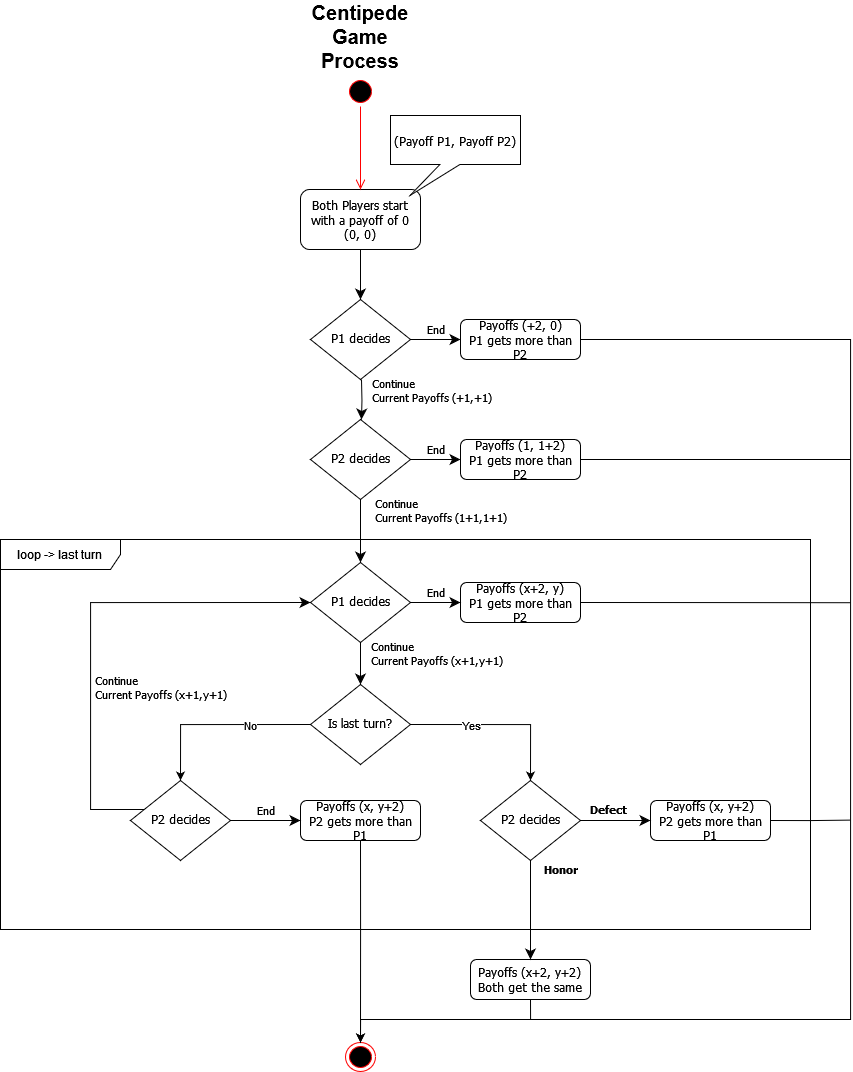

The diagram above was exported from draw.io. Its source (the exported page's mxGraphModel, read from the mxfile embedded in the PNG):
<mxGraphModel dx="3033" dy="2372" grid="1" gridSize="10" guides="1" tooltips="1" connect="1" arrows="1" fold="1" page="1" pageScale="1" pageWidth="827" pageHeight="1169" math="0" shadow="0">
  <root>
    <mxCell id="WIyWlLk6GJQsqaUBKTNV-0" />
    <mxCell id="WIyWlLk6GJQsqaUBKTNV-1" parent="WIyWlLk6GJQsqaUBKTNV-0" />
    <mxCell id="WIyWlLk6GJQsqaUBKTNV-2" value="" style="rounded=0;html=1;jettySize=auto;orthogonalLoop=1;fontSize=11;endArrow=classic;endFill=1;endSize=8;strokeWidth=1;shadow=0;labelBackgroundColor=none;edgeStyle=orthogonalEdgeStyle;" parent="WIyWlLk6GJQsqaUBKTNV-1" source="WIyWlLk6GJQsqaUBKTNV-3" target="WIyWlLk6GJQsqaUBKTNV-6" edge="1">
      <mxGeometry relative="1" as="geometry" />
    </mxCell>
    <mxCell id="WIyWlLk6GJQsqaUBKTNV-3" value="&lt;font style=&quot;font-size: 12px;&quot;&gt;Both Players start with a payoff of 0&lt;br&gt;(0, 0)&lt;/font&gt;" style="rounded=1;whiteSpace=wrap;html=1;fontSize=12;glass=0;strokeWidth=1;shadow=0;fontFamily=Tahoma;" parent="WIyWlLk6GJQsqaUBKTNV-1" vertex="1">
      <mxGeometry x="160" y="60" width="120" height="60" as="geometry" />
    </mxCell>
    <mxCell id="WIyWlLk6GJQsqaUBKTNV-4" value="&lt;div align=&quot;left&quot;&gt;Continue&lt;/div&gt;Current Payoffs (+1,+1)" style="rounded=0;html=1;jettySize=auto;orthogonalLoop=1;fontSize=11;endArrow=classic;endFill=1;endSize=8;strokeWidth=1;shadow=0;labelBackgroundColor=none;edgeStyle=orthogonalEdgeStyle;align=left;fontFamily=Tahoma;" parent="WIyWlLk6GJQsqaUBKTNV-1" edge="1">
      <mxGeometry x="-0.5149" y="9" relative="1" as="geometry">
        <mxPoint as="offset" />
        <mxPoint x="221" y="249.99999999999977" as="sourcePoint" />
        <mxPoint x="221" y="290" as="targetPoint" />
      </mxGeometry>
    </mxCell>
    <mxCell id="WIyWlLk6GJQsqaUBKTNV-5" value="End" style="edgeStyle=orthogonalEdgeStyle;rounded=0;html=1;jettySize=auto;orthogonalLoop=1;fontSize=11;endArrow=classic;endFill=1;endSize=8;strokeWidth=1;shadow=0;labelBackgroundColor=none;fontFamily=Tahoma;" parent="WIyWlLk6GJQsqaUBKTNV-1" source="WIyWlLk6GJQsqaUBKTNV-6" target="WIyWlLk6GJQsqaUBKTNV-7" edge="1">
      <mxGeometry y="10" relative="1" as="geometry">
        <mxPoint as="offset" />
      </mxGeometry>
    </mxCell>
    <mxCell id="WIyWlLk6GJQsqaUBKTNV-6" value="P1 decides" style="rhombus;whiteSpace=wrap;html=1;shadow=0;fontFamily=Tahoma;fontSize=12;align=center;strokeWidth=1;spacing=6;spacingTop=-4;" parent="WIyWlLk6GJQsqaUBKTNV-1" vertex="1">
      <mxGeometry x="170" y="170" width="100" height="80" as="geometry" />
    </mxCell>
    <mxCell id="-9NL-ZvN-GFWgIUNM5Hv-42" style="edgeStyle=orthogonalEdgeStyle;rounded=0;orthogonalLoop=1;jettySize=auto;html=1;exitX=1;exitY=0.5;exitDx=0;exitDy=0;endArrow=none;endFill=0;" edge="1" parent="WIyWlLk6GJQsqaUBKTNV-1" source="WIyWlLk6GJQsqaUBKTNV-7">
      <mxGeometry relative="1" as="geometry">
        <mxPoint x="390" y="890" as="targetPoint" />
        <Array as="points">
          <mxPoint x="710" y="210" />
          <mxPoint x="710" y="890" />
        </Array>
      </mxGeometry>
    </mxCell>
    <mxCell id="WIyWlLk6GJQsqaUBKTNV-7" value="&lt;div style=&quot;font-size: 12px;&quot;&gt;Payoffs (+2, 0)&lt;/div&gt;&lt;div style=&quot;font-size: 12px;&quot;&gt;P1 gets more than P2&lt;br style=&quot;font-size: 12px;&quot;&gt;&lt;/div&gt;" style="rounded=1;whiteSpace=wrap;html=1;fontSize=12;glass=0;strokeWidth=1;shadow=0;fontFamily=Tahoma;" parent="WIyWlLk6GJQsqaUBKTNV-1" vertex="1">
      <mxGeometry x="320" y="190" width="120" height="40" as="geometry" />
    </mxCell>
    <mxCell id="WIyWlLk6GJQsqaUBKTNV-8" value="&lt;div align=&quot;left&quot;&gt;Continue&lt;/div&gt;Current Payoffs (1+1,1+1)" style="rounded=0;html=1;jettySize=auto;orthogonalLoop=1;fontSize=11;endArrow=classic;endFill=1;endSize=8;strokeWidth=1;shadow=0;labelBackgroundColor=none;edgeStyle=orthogonalEdgeStyle;fontFamily=Tahoma;entryX=0.5;entryY=0;entryDx=0;entryDy=0;" parent="WIyWlLk6GJQsqaUBKTNV-1" source="WIyWlLk6GJQsqaUBKTNV-10" target="-9NL-ZvN-GFWgIUNM5Hv-18" edge="1">
      <mxGeometry x="-0.6825" y="80" relative="1" as="geometry">
        <mxPoint as="offset" />
        <mxPoint x="220" y="420" as="targetPoint" />
      </mxGeometry>
    </mxCell>
    <mxCell id="WIyWlLk6GJQsqaUBKTNV-9" value="End" style="edgeStyle=orthogonalEdgeStyle;rounded=0;html=1;jettySize=auto;orthogonalLoop=1;fontSize=11;endArrow=classic;endFill=1;endSize=8;strokeWidth=1;shadow=0;labelBackgroundColor=none;fontFamily=Tahoma;" parent="WIyWlLk6GJQsqaUBKTNV-1" source="WIyWlLk6GJQsqaUBKTNV-10" target="WIyWlLk6GJQsqaUBKTNV-12" edge="1">
      <mxGeometry y="10" relative="1" as="geometry">
        <mxPoint as="offset" />
      </mxGeometry>
    </mxCell>
    <mxCell id="WIyWlLk6GJQsqaUBKTNV-10" value="P2 decides" style="rhombus;whiteSpace=wrap;html=1;shadow=0;fontFamily=Tahoma;fontSize=12;align=center;strokeWidth=1;spacing=6;spacingTop=-4;" parent="WIyWlLk6GJQsqaUBKTNV-1" vertex="1">
      <mxGeometry x="170" y="290" width="100" height="80" as="geometry" />
    </mxCell>
    <mxCell id="-9NL-ZvN-GFWgIUNM5Hv-43" style="edgeStyle=orthogonalEdgeStyle;rounded=0;orthogonalLoop=1;jettySize=auto;html=1;exitX=1;exitY=0.5;exitDx=0;exitDy=0;endArrow=none;endFill=0;" edge="1" parent="WIyWlLk6GJQsqaUBKTNV-1" source="WIyWlLk6GJQsqaUBKTNV-12">
      <mxGeometry relative="1" as="geometry">
        <mxPoint x="710" y="330" as="targetPoint" />
        <Array as="points">
          <mxPoint x="540" y="330" />
        </Array>
      </mxGeometry>
    </mxCell>
    <mxCell id="WIyWlLk6GJQsqaUBKTNV-12" value="&lt;div style=&quot;font-size: 12px;&quot;&gt;Payoffs (1, 1+2)&lt;/div&gt;&lt;div style=&quot;font-size: 12px;&quot;&gt;P1 gets more than P2&lt;br style=&quot;font-size: 12px;&quot;&gt;&lt;/div&gt;" style="rounded=1;whiteSpace=wrap;html=1;fontSize=12;glass=0;strokeWidth=1;shadow=0;fontFamily=Tahoma;" parent="WIyWlLk6GJQsqaUBKTNV-1" vertex="1">
      <mxGeometry x="320" y="310" width="120" height="40" as="geometry" />
    </mxCell>
    <mxCell id="-9NL-ZvN-GFWgIUNM5Hv-0" value="&lt;font style=&quot;font-size: 20px;&quot;&gt;&lt;b&gt;Centipede Game Process&lt;/b&gt;&lt;/font&gt;" style="text;html=1;strokeColor=none;fillColor=none;align=center;verticalAlign=middle;whiteSpace=wrap;rounded=0;" vertex="1" parent="WIyWlLk6GJQsqaUBKTNV-1">
      <mxGeometry x="160" y="-118" width="120" height="50" as="geometry" />
    </mxCell>
    <mxCell id="-9NL-ZvN-GFWgIUNM5Hv-1" value="" style="group" vertex="1" connectable="0" parent="WIyWlLk6GJQsqaUBKTNV-1">
      <mxGeometry x="205" y="-53" width="30" height="30" as="geometry" />
    </mxCell>
    <mxCell id="-9NL-ZvN-GFWgIUNM5Hv-2" value="" style="ellipse;html=1;shape=startState;fillColor=#000000;strokeColor=#ff0000;" vertex="1" parent="-9NL-ZvN-GFWgIUNM5Hv-1">
      <mxGeometry width="30" height="30" as="geometry" />
    </mxCell>
    <mxCell id="-9NL-ZvN-GFWgIUNM5Hv-4" value="(Payoff P1, Payoff P2)" style="shape=callout;whiteSpace=wrap;html=1;perimeter=calloutPerimeter;position2=0.15;size=31;position=0.38;fontFamily=Tahoma;" vertex="1" parent="WIyWlLk6GJQsqaUBKTNV-1">
      <mxGeometry x="250" y="-14" width="130" height="80" as="geometry" />
    </mxCell>
    <mxCell id="-9NL-ZvN-GFWgIUNM5Hv-3" value="" style="edgeStyle=orthogonalEdgeStyle;html=1;verticalAlign=bottom;endArrow=open;endSize=8;strokeColor=#ff0000;rounded=0;entryX=0.5;entryY=0;entryDx=0;entryDy=0;" edge="1" parent="WIyWlLk6GJQsqaUBKTNV-1" source="-9NL-ZvN-GFWgIUNM5Hv-2" target="WIyWlLk6GJQsqaUBKTNV-3">
      <mxGeometry relative="1" as="geometry">
        <mxPoint x="220" y="37" as="targetPoint" />
      </mxGeometry>
    </mxCell>
    <mxCell id="-9NL-ZvN-GFWgIUNM5Hv-6" value="loop -&amp;gt; last turn" style="shape=umlFrame;whiteSpace=wrap;html=1;pointerEvents=0;width=120;height=30;" vertex="1" parent="WIyWlLk6GJQsqaUBKTNV-1">
      <mxGeometry x="-140" y="410" width="810" height="390" as="geometry" />
    </mxCell>
    <mxCell id="-9NL-ZvN-GFWgIUNM5Hv-31" style="edgeStyle=orthogonalEdgeStyle;rounded=0;orthogonalLoop=1;jettySize=auto;html=1;exitX=0;exitY=0.5;exitDx=0;exitDy=0;entryX=0.5;entryY=0;entryDx=0;entryDy=0;" edge="1" parent="WIyWlLk6GJQsqaUBKTNV-1" source="-9NL-ZvN-GFWgIUNM5Hv-25" target="-9NL-ZvN-GFWgIUNM5Hv-22">
      <mxGeometry relative="1" as="geometry" />
    </mxCell>
    <mxCell id="-9NL-ZvN-GFWgIUNM5Hv-46" value="No" style="edgeLabel;html=1;align=center;verticalAlign=middle;resizable=0;points=[];" vertex="1" connectable="0" parent="-9NL-ZvN-GFWgIUNM5Hv-31">
      <mxGeometry x="-0.405" y="-2" relative="1" as="geometry">
        <mxPoint x="-5" y="2" as="offset" />
      </mxGeometry>
    </mxCell>
    <mxCell id="-9NL-ZvN-GFWgIUNM5Hv-37" style="edgeStyle=orthogonalEdgeStyle;rounded=0;orthogonalLoop=1;jettySize=auto;html=1;exitX=1;exitY=0.5;exitDx=0;exitDy=0;entryX=0.5;entryY=0;entryDx=0;entryDy=0;" edge="1" parent="WIyWlLk6GJQsqaUBKTNV-1" source="-9NL-ZvN-GFWgIUNM5Hv-25" target="-9NL-ZvN-GFWgIUNM5Hv-34">
      <mxGeometry relative="1" as="geometry" />
    </mxCell>
    <mxCell id="-9NL-ZvN-GFWgIUNM5Hv-47" value="Yes" style="edgeLabel;html=1;align=center;verticalAlign=middle;resizable=0;points=[];" vertex="1" connectable="0" parent="-9NL-ZvN-GFWgIUNM5Hv-37">
      <mxGeometry x="-0.4787" relative="1" as="geometry">
        <mxPoint x="14" as="offset" />
      </mxGeometry>
    </mxCell>
    <mxCell id="-9NL-ZvN-GFWgIUNM5Hv-25" value="Is last turn?" style="rhombus;whiteSpace=wrap;html=1;shadow=0;fontFamily=Tahoma;fontSize=12;align=center;strokeWidth=1;spacing=6;spacingTop=-4;" vertex="1" parent="WIyWlLk6GJQsqaUBKTNV-1">
      <mxGeometry x="170" y="555" width="100" height="80" as="geometry" />
    </mxCell>
    <mxCell id="-9NL-ZvN-GFWgIUNM5Hv-29" value="" style="ellipse;html=1;shape=endState;fillColor=#000000;strokeColor=#ff0000;" vertex="1" parent="WIyWlLk6GJQsqaUBKTNV-1">
      <mxGeometry x="205" y="913" width="30" height="29" as="geometry" />
    </mxCell>
    <mxCell id="-9NL-ZvN-GFWgIUNM5Hv-16" value="&lt;div align=&quot;left&quot;&gt;Continue&lt;/div&gt;Current Payoffs (x+1,y+1)" style="rounded=0;html=1;jettySize=auto;orthogonalLoop=1;fontSize=11;endArrow=classic;endFill=1;endSize=8;strokeWidth=1;shadow=0;labelBackgroundColor=none;edgeStyle=orthogonalEdgeStyle;align=left;fontFamily=Tahoma;exitX=0.5;exitY=1;exitDx=0;exitDy=0;" edge="1" parent="WIyWlLk6GJQsqaUBKTNV-1" source="-9NL-ZvN-GFWgIUNM5Hv-18" target="-9NL-ZvN-GFWgIUNM5Hv-25">
      <mxGeometry x="-0.5149" y="9" relative="1" as="geometry">
        <mxPoint as="offset" />
        <mxPoint x="221" y="512.9999999999998" as="sourcePoint" />
        <mxPoint x="221" y="540" as="targetPoint" />
        <Array as="points" />
      </mxGeometry>
    </mxCell>
    <mxCell id="-9NL-ZvN-GFWgIUNM5Hv-18" value="P1 decides" style="rhombus;whiteSpace=wrap;html=1;shadow=0;fontFamily=Tahoma;fontSize=12;align=center;strokeWidth=1;spacing=6;spacingTop=-4;" vertex="1" parent="WIyWlLk6GJQsqaUBKTNV-1">
      <mxGeometry x="170" y="433" width="100" height="80" as="geometry" />
    </mxCell>
    <mxCell id="-9NL-ZvN-GFWgIUNM5Hv-45" style="edgeStyle=orthogonalEdgeStyle;rounded=0;orthogonalLoop=1;jettySize=auto;html=1;exitX=1;exitY=0.5;exitDx=0;exitDy=0;endArrow=none;endFill=0;" edge="1" parent="WIyWlLk6GJQsqaUBKTNV-1" source="-9NL-ZvN-GFWgIUNM5Hv-19">
      <mxGeometry relative="1" as="geometry">
        <mxPoint x="710" y="473.217391304348" as="targetPoint" />
      </mxGeometry>
    </mxCell>
    <mxCell id="-9NL-ZvN-GFWgIUNM5Hv-19" value="&lt;div style=&quot;font-size: 12px;&quot;&gt;Payoffs (x+2, y)&lt;/div&gt;&lt;div style=&quot;font-size: 12px;&quot;&gt;P1 gets more than P2&lt;br style=&quot;font-size: 12px;&quot;&gt;&lt;/div&gt;" style="rounded=1;whiteSpace=wrap;html=1;fontSize=12;glass=0;strokeWidth=1;shadow=0;fontFamily=Tahoma;" vertex="1" parent="WIyWlLk6GJQsqaUBKTNV-1">
      <mxGeometry x="320" y="453" width="120" height="40" as="geometry" />
    </mxCell>
    <mxCell id="-9NL-ZvN-GFWgIUNM5Hv-17" value="End" style="edgeStyle=orthogonalEdgeStyle;rounded=0;html=1;jettySize=auto;orthogonalLoop=1;fontSize=11;endArrow=classic;endFill=1;endSize=8;strokeWidth=1;shadow=0;labelBackgroundColor=none;fontFamily=Tahoma;" edge="1" parent="WIyWlLk6GJQsqaUBKTNV-1" source="-9NL-ZvN-GFWgIUNM5Hv-18" target="-9NL-ZvN-GFWgIUNM5Hv-19">
      <mxGeometry y="10" relative="1" as="geometry">
        <mxPoint as="offset" />
      </mxGeometry>
    </mxCell>
    <mxCell id="-9NL-ZvN-GFWgIUNM5Hv-30" value="" style="group" vertex="1" connectable="0" parent="WIyWlLk6GJQsqaUBKTNV-1">
      <mxGeometry x="-10" y="651" width="270" height="147" as="geometry" />
    </mxCell>
    <mxCell id="-9NL-ZvN-GFWgIUNM5Hv-22" value="P2 decides" style="rhombus;whiteSpace=wrap;html=1;shadow=0;fontFamily=Tahoma;fontSize=12;align=center;strokeWidth=1;spacing=6;spacingTop=-4;" vertex="1" parent="-9NL-ZvN-GFWgIUNM5Hv-30">
      <mxGeometry width="100" height="80" as="geometry" />
    </mxCell>
    <mxCell id="-9NL-ZvN-GFWgIUNM5Hv-23" value="&lt;div style=&quot;font-size: 12px;&quot;&gt;Payoffs (x, y+2)&lt;/div&gt;&lt;div style=&quot;font-size: 12px;&quot;&gt;P2 gets more than P1&lt;br style=&quot;font-size: 12px;&quot;&gt;&lt;/div&gt;" style="rounded=1;whiteSpace=wrap;html=1;fontSize=12;glass=0;strokeWidth=1;shadow=0;fontFamily=Tahoma;" vertex="1" parent="-9NL-ZvN-GFWgIUNM5Hv-30">
      <mxGeometry x="170" y="20" width="120" height="40" as="geometry" />
    </mxCell>
    <mxCell id="-9NL-ZvN-GFWgIUNM5Hv-21" value="End" style="edgeStyle=orthogonalEdgeStyle;rounded=0;html=1;jettySize=auto;orthogonalLoop=1;fontSize=11;endArrow=classic;endFill=1;endSize=8;strokeWidth=1;shadow=0;labelBackgroundColor=none;fontFamily=Tahoma;" edge="1" parent="-9NL-ZvN-GFWgIUNM5Hv-30" source="-9NL-ZvN-GFWgIUNM5Hv-22" target="-9NL-ZvN-GFWgIUNM5Hv-23">
      <mxGeometry y="10" relative="1" as="geometry">
        <mxPoint as="offset" />
      </mxGeometry>
    </mxCell>
    <mxCell id="-9NL-ZvN-GFWgIUNM5Hv-32" value="" style="group" vertex="1" connectable="0" parent="WIyWlLk6GJQsqaUBKTNV-1">
      <mxGeometry x="340" y="651" width="270" height="147" as="geometry" />
    </mxCell>
    <mxCell id="-9NL-ZvN-GFWgIUNM5Hv-34" value="P2 decides" style="rhombus;whiteSpace=wrap;html=1;shadow=0;fontFamily=Tahoma;fontSize=12;align=center;strokeWidth=1;spacing=6;spacingTop=-4;" vertex="1" parent="-9NL-ZvN-GFWgIUNM5Hv-32">
      <mxGeometry width="100" height="80" as="geometry" />
    </mxCell>
    <mxCell id="-9NL-ZvN-GFWgIUNM5Hv-44" style="edgeStyle=orthogonalEdgeStyle;rounded=0;orthogonalLoop=1;jettySize=auto;html=1;exitX=1;exitY=0.5;exitDx=0;exitDy=0;endArrow=none;endFill=0;" edge="1" parent="-9NL-ZvN-GFWgIUNM5Hv-32" source="-9NL-ZvN-GFWgIUNM5Hv-35">
      <mxGeometry relative="1" as="geometry">
        <mxPoint x="370" y="39.60869565217399" as="targetPoint" />
      </mxGeometry>
    </mxCell>
    <mxCell id="-9NL-ZvN-GFWgIUNM5Hv-35" value="&lt;div style=&quot;font-size: 12px;&quot;&gt;Payoffs (x, y+2)&lt;/div&gt;&lt;div style=&quot;font-size: 12px;&quot;&gt;P2 gets more than P1&lt;/div&gt;" style="rounded=1;whiteSpace=wrap;html=1;fontSize=12;glass=0;strokeWidth=1;shadow=0;fontFamily=Tahoma;" vertex="1" parent="-9NL-ZvN-GFWgIUNM5Hv-32">
      <mxGeometry x="170" y="20" width="120" height="40" as="geometry" />
    </mxCell>
    <mxCell id="-9NL-ZvN-GFWgIUNM5Hv-36" value="&lt;b&gt;Defect&lt;/b&gt;" style="edgeStyle=orthogonalEdgeStyle;rounded=0;html=1;jettySize=auto;orthogonalLoop=1;fontSize=11;endArrow=classic;endFill=1;endSize=8;strokeWidth=1;shadow=0;labelBackgroundColor=none;fontFamily=Tahoma;" edge="1" parent="-9NL-ZvN-GFWgIUNM5Hv-32" source="-9NL-ZvN-GFWgIUNM5Hv-34" target="-9NL-ZvN-GFWgIUNM5Hv-35">
      <mxGeometry x="-0.2" y="11" relative="1" as="geometry">
        <mxPoint as="offset" />
      </mxGeometry>
    </mxCell>
    <mxCell id="-9NL-ZvN-GFWgIUNM5Hv-20" value="&lt;div align=&quot;left&quot;&gt;Continue&lt;/div&gt;Current Payoffs (x+1,y+1)" style="rounded=0;html=1;jettySize=auto;orthogonalLoop=1;fontSize=11;endArrow=classic;endFill=1;endSize=8;strokeWidth=1;shadow=0;labelBackgroundColor=none;edgeStyle=orthogonalEdgeStyle;fontFamily=Tahoma;entryX=0;entryY=0.5;entryDx=0;entryDy=0;" edge="1" parent="WIyWlLk6GJQsqaUBKTNV-1" source="-9NL-ZvN-GFWgIUNM5Hv-22" target="-9NL-ZvN-GFWgIUNM5Hv-18">
      <mxGeometry x="-0.2702" y="-70" relative="1" as="geometry">
        <mxPoint as="offset" />
        <mxPoint x="40" y="787" as="targetPoint" />
        <Array as="points">
          <mxPoint x="-50" y="680" />
          <mxPoint x="-50" y="473" />
        </Array>
      </mxGeometry>
    </mxCell>
    <mxCell id="-9NL-ZvN-GFWgIUNM5Hv-41" style="edgeStyle=orthogonalEdgeStyle;rounded=0;orthogonalLoop=1;jettySize=auto;html=1;exitX=0.5;exitY=1;exitDx=0;exitDy=0;entryX=0.5;entryY=0;entryDx=0;entryDy=0;" edge="1" parent="WIyWlLk6GJQsqaUBKTNV-1" source="-9NL-ZvN-GFWgIUNM5Hv-39" target="-9NL-ZvN-GFWgIUNM5Hv-29">
      <mxGeometry relative="1" as="geometry">
        <Array as="points">
          <mxPoint x="390" y="890" />
          <mxPoint x="220" y="890" />
        </Array>
      </mxGeometry>
    </mxCell>
    <mxCell id="-9NL-ZvN-GFWgIUNM5Hv-39" value="&lt;div style=&quot;font-size: 12px;&quot;&gt;Payoffs (x+2, y+2)&lt;/div&gt;&lt;div style=&quot;font-size: 12px;&quot;&gt;Both get the same&lt;br style=&quot;font-size: 12px;&quot;&gt;&lt;/div&gt;" style="rounded=1;whiteSpace=wrap;html=1;fontSize=12;glass=0;strokeWidth=1;shadow=0;fontFamily=Tahoma;" vertex="1" parent="WIyWlLk6GJQsqaUBKTNV-1">
      <mxGeometry x="330" y="830" width="120" height="40" as="geometry" />
    </mxCell>
    <mxCell id="-9NL-ZvN-GFWgIUNM5Hv-33" value="&lt;b&gt;Honor&lt;/b&gt;" style="rounded=0;html=1;jettySize=auto;orthogonalLoop=1;fontSize=11;endArrow=classic;endFill=1;endSize=8;strokeWidth=1;shadow=0;labelBackgroundColor=none;edgeStyle=orthogonalEdgeStyle;fontFamily=Tahoma;entryX=0.5;entryY=0;entryDx=0;entryDy=0;" edge="1" parent="WIyWlLk6GJQsqaUBKTNV-1" source="-9NL-ZvN-GFWgIUNM5Hv-34" target="-9NL-ZvN-GFWgIUNM5Hv-39">
      <mxGeometry x="-0.8182" y="30" relative="1" as="geometry">
        <mxPoint as="offset" />
        <mxPoint x="390" y="841" as="targetPoint" />
      </mxGeometry>
    </mxCell>
    <mxCell id="-9NL-ZvN-GFWgIUNM5Hv-40" style="edgeStyle=orthogonalEdgeStyle;rounded=0;orthogonalLoop=1;jettySize=auto;html=1;entryX=0.5;entryY=0;entryDx=0;entryDy=0;exitX=0.5;exitY=1;exitDx=0;exitDy=0;" edge="1" parent="WIyWlLk6GJQsqaUBKTNV-1" source="-9NL-ZvN-GFWgIUNM5Hv-23" target="-9NL-ZvN-GFWgIUNM5Hv-29">
      <mxGeometry relative="1" as="geometry">
        <mxPoint x="190" y="730" as="sourcePoint" />
        <Array as="points">
          <mxPoint x="220" y="800" />
          <mxPoint x="220" y="800" />
        </Array>
      </mxGeometry>
    </mxCell>
  </root>
</mxGraphModel>